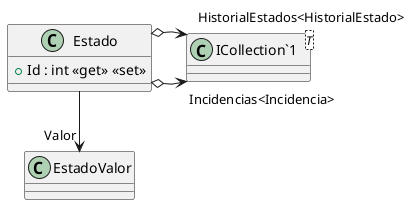

The diagram above was rendered by PlantUML. Its source (embedded in the PNG):
@startuml
class Estado {
    + Id : int <<get>> <<set>>
}
class "ICollection`1"<T> {
}
Estado --> "Valor" EstadoValor
Estado o-> "Incidencias<Incidencia>" "ICollection`1"
Estado o-> "HistorialEstados<HistorialEstado>" "ICollection`1"
@enduml